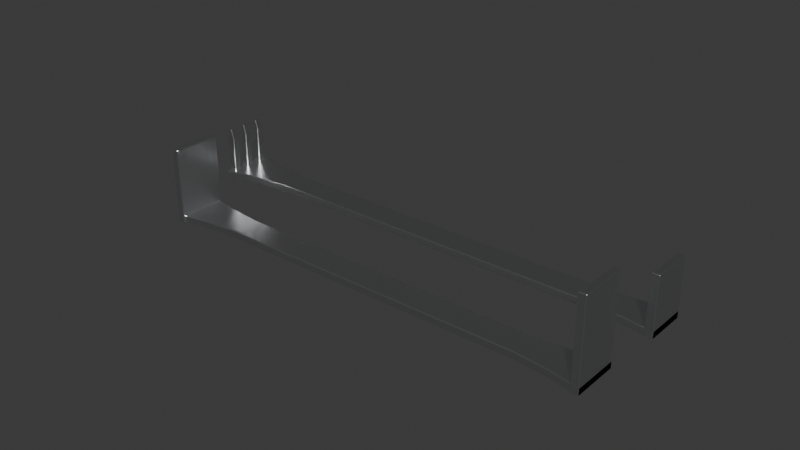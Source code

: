 # Source: separadores.blend  (saved by Blender 5.2.45; exported with 4.5.12 LTS)
import bpy
from mathutils import Matrix  # noqa: F401  (used for matrix-valued properties, if any)

bpy.ops.wm.read_factory_settings(use_empty=True)
scene = bpy.context.scene
scene.name = 'Scene'

# ---- collections
col_collection = bpy.data.collections.new('Collection'); scene.collection.children.link(col_collection)

# ---- materials (node trees are filled in below, after node groups)
mat_aceroinoxidable = bpy.data.materials.new('AceroInoxidable')

# ---- material node trees
mat_aceroinoxidable.use_nodes = True; mat_aceroinoxidable.node_tree.nodes.clear()
_N = mat_aceroinoxidable.node_tree.nodes; _L = mat_aceroinoxidable.node_tree.links
n0 = _N.new('ShaderNodeBsdfPrincipled'); n0.name = 'Principled BSDF'; n0.location = (-200, 100)
n0.inputs[0].default_value = (0.78, 0.79, 0.8, 1.0)
n0.inputs[1].default_value = 1.0
n0.inputs[2].default_value = 0.3
n0.inputs[10].default_value = 0.005
n1 = _N.new('ShaderNodeOutputMaterial'); n1.name = 'Material Output'; n1.location = (200, 100)
_L.new(n0.outputs[0], n1.inputs[0])
n1.is_active_output = True

# ---- world
world_world = bpy.data.worlds.new('World'); scene.world = world_world
world_world.use_nodes = True; world_world.node_tree.nodes.clear()
_N = world_world.node_tree.nodes; _L = world_world.node_tree.links
n0 = _N.new('ShaderNodeOutputWorld'); n0.name = 'World Output'; n0.location = (200, 100)
n1 = _N.new('ShaderNodeBackground'); n1.name = 'Background'; n1.location = (-200, 100)
n1.inputs[0].default_value = (0.05088, 0.05088, 0.05088, 1.0)
_L.new(n1.outputs[0], n0.inputs[0])
n0.is_active_output = True
world_world.color = (0.05088, 0.05088, 0.05088)
world_world.sun_shadow_jitter_overblur = 0.0

# ---- meshes
me_farabeuf_retractor = bpy.data.meshes.new('farabeuf_retractor')
me_farabeuf_retractor.from_pydata([(-0.075, -0.0078, -0.01443), (-0.0748, -0.007756, -0.01462), (-0.0748, -0.007961, -0.01443), (-0.065, -0.006, -0.01443), (-0.06503, -0.005802, -0.01462), (-0.053, -0.0048, -0.01443), (-0.05301, -0.0046, -0.01462), (0.053, -0.0048, -0.01443), (0.05301, -0.0046, -0.01462), (0.065, -0.006, -0.01443), (0.06503, -0.005802, -0.01462), (0.075, -0.0078, -0.01443), (0.0748, -0.007961, -0.01443), (0.0748, -0.007756, -0.01462), (0.0748, 0.007961, -0.01443), (0.075, 0.0078, -0.01443), (0.0748, 0.007756, -0.01462), (0.065, 0.006, -0.01443), (0.06503, 0.005802, -0.01462), (0.053, 0.0048, -0.01443), (0.05301, 0.0046, -0.01462), (-0.053, 0.0048, -0.01443), (-0.05301, 0.0046, -0.01462), (-0.065, 0.006, -0.01443), (-0.06503, 0.005802, -0.01462), (-0.075, 0.0078, -0.01443), (-0.0748, 0.007961, -0.01443), (-0.0748, 0.007756, -0.01462), (-0.075, -0.0078, -0.01233), (-0.0748, -0.007961, -0.01233), (-0.0748, -0.007756, -0.01213), (-0.065, -0.006, -0.01233), (-0.06503, -0.005802, -0.01213), (-0.053, -0.0048, -0.01233), (-0.05301, -0.0046, -0.01213), (0.053, -0.0048, -0.01233), (0.05301, -0.0046, -0.01213), (0.065, -0.006, -0.01233), (0.06503, -0.005802, -0.01213), (0.0748, -0.007961, -0.01233), (0.075, -0.0078, -0.01233), (0.0748, -0.007756, -0.01213), (0.075, 0.0078, -0.01233), (0.0748, 0.007961, -0.01233), (0.0748, 0.007756, -0.01213), (0.065, 0.006, -0.01233), (0.06503, 0.005802, -0.01213), (0.053, 0.0048, -0.01233), (0.05301, 0.0046, -0.01213), (-0.053, 0.0048, -0.01233), (-0.05301, 0.0046, -0.01213), (-0.065, 0.006, -0.01233), (-0.06503, 0.005802, -0.01213), (-0.075, 0.0078, -0.01233), (-0.0748, 0.007756, -0.01213), (-0.0748, 0.007961, -0.01233), (0.0725, -0.0078, -0.01443), (0.0727, -0.0078, -0.01462), (0.0727, -0.008, -0.01443), (0.0748, -0.0078, -0.01462), (0.075, -0.0078, -0.01443), (0.0748, -0.008, -0.01443), (0.075, -0.0078, 0.01443), (0.0748, -0.0078, 0.01462), (0.0748, -0.008, 0.01443), (0.0725, -0.0078, 0.01443), (0.0727, -0.008, 0.01443), (0.0727, -0.0078, 0.01462), (0.0725, 0.0078, -0.01443), (0.0727, 0.008, -0.01443), (0.0727, 0.0078, -0.01462), (0.075, 0.0078, -0.01443), (0.0748, 0.0078, -0.01462), (0.0748, 0.008, -0.01443), (0.0748, 0.0078, 0.01462), (0.075, 0.0078, 0.01443), (0.0748, 0.008, 0.01443), (0.0725, 0.0078, 0.01443), (0.0727, 0.0078, 0.01462), (0.0727, 0.008, 0.01443), (-0.075, -0.0078, -0.01443), (-0.0748, -0.0078, -0.01462), (-0.0748, -0.008, -0.01443), (-0.0727, -0.0078, -0.01462), (-0.0725, -0.0078, -0.01443), (-0.0727, -0.008, -0.01443), (-0.0725, -0.0078, 0.01043), (-0.0727, -0.0078, 0.01063), (-0.0727, -0.008, 0.01043), (-0.075, -0.0078, 0.01043), (-0.0748, -0.008, 0.01043), (-0.0748, -0.0078, 0.01063), (-0.075, 0.0078, -0.01443), (-0.0748, 0.008, -0.01443), (-0.0748, 0.0078, -0.01462), (-0.0725, 0.0078, -0.01443), (-0.0727, 0.0078, -0.01462), (-0.0727, 0.008, -0.01443), (-0.0727, 0.0078, 0.01063), (-0.0725, 0.0078, 0.01043), (-0.0727, 0.008, 0.01043), (-0.075, 0.0078, 0.01043), (-0.0748, 0.0078, 0.01063), (-0.0748, 0.008, 0.01043)], [], [(0, 1, 2), (11, 12, 13), (14, 15, 16), (25, 26, 27), (28, 29, 30), (39, 40, 41), (42, 43, 44), (53, 54, 55), (56, 57, 58), (59, 60, 61), (62, 63, 64), (65, 66, 67), (68, 69, 70), (71, 72, 73), (74, 75, 76), (77, 78, 79), (80, 81, 82), (83, 84, 85), (86, 87, 88), (89, 90, 91), (92, 93, 94), (95, 96, 97), (98, 99, 100), (101, 102, 103), (0, 25, 27, 1), (24, 27, 26, 23), (22, 24, 23, 21), (20, 22, 21, 19), (18, 20, 19, 17), (16, 18, 17, 14), (13, 16, 15, 11), (10, 13, 12, 9), (8, 10, 9, 7), (6, 8, 7, 5), (4, 6, 5, 3), (1, 4, 3, 2), (30, 54, 53, 28), (29, 31, 32, 30), (31, 33, 34, 32), (33, 35, 36, 34), (35, 37, 38, 36), (37, 39, 41, 38), (40, 42, 44, 41), (43, 45, 46, 44), (45, 47, 48, 46), (47, 49, 50, 48), (49, 51, 52, 50), (51, 55, 54, 52), (2, 29, 28, 0), (11, 40, 39, 12), (14, 43, 42, 15), (25, 53, 55, 26), (58, 66, 65, 56), (57, 59, 61, 58), (60, 62, 64, 61), (63, 67, 66, 64), (68, 77, 79, 69), (76, 79, 78, 74), (73, 76, 75, 71), (69, 73, 72, 70), (56, 68, 70, 57), (59, 72, 71, 60), (62, 75, 74, 63), (67, 78, 77, 65), (82, 90, 89, 80), (81, 83, 85, 82), (84, 86, 88, 85), (87, 91, 90, 88), (92, 101, 103, 93), (100, 103, 102, 98), (97, 100, 99, 95), (93, 97, 96, 94), (80, 92, 94, 81), (83, 96, 95, 84), (86, 99, 98, 87), (91, 102, 101, 89), (25, 0, 28, 53), (27, 24, 22, 20, 18, 16, 13, 10, 8, 6, 4, 1), (2, 3, 31, 29), (3, 5, 33, 31), (5, 7, 35, 33), (7, 9, 37, 35), (9, 12, 39, 37), (11, 15, 42, 40), (14, 17, 45, 43), (17, 19, 47, 45), (19, 21, 49, 47), (21, 23, 51, 49), (23, 26, 55, 51), (30, 32, 34, 36, 38, 41, 44, 46, 48, 50, 52, 54), (77, 68, 56, 65), (58, 61, 64, 66), (70, 72, 59, 57), (71, 75, 62, 60), (74, 78, 67, 63), (79, 76, 73, 69), (101, 92, 80, 89), (82, 85, 88, 90), (94, 96, 83, 81), (95, 99, 86, 84), (98, 102, 91, 87), (103, 100, 97, 93)])
me_farabeuf_retractor.polygons.foreach_set('use_smooth', [True] * 102)
_k = set([(0, 1), (0, 2), (0, 25), (0, 28), (1, 2), (1, 4), (1, 27), (2, 3), (2, 29), (3, 5), (4, 6), (5, 7), (6, 8), (7, 9), (8, 10), (9, 12), (10, 13), (11, 12), (11, 13), (11, 15), (11, 40), (12, 13), (12, 39), (13, 16), (14, 15), (14, 16), (14, 17), (14, 43), (15, 16), (15, 42), (16, 18), (17, 19), (18, 20), (19, 21), (20, 22), (21, 23), (22, 24), (23, 26), (24, 27), (25, 26), (25, 27), (25, 53), (26, 27), (26, 55), (28, 29), (28, 30), (28, 53), (29, 30), (29, 31), (30, 32), (30, 54), (31, 33), (32, 34), (33, 35), (34, 36), (35, 37), (36, 38), (37, 39), (38, 41), (39, 40), (39, 41), (40, 41), (40, 42), (41, 44), (42, 43), (42, 44), (43, 44), (43, 45), (44, 46), (45, 47), (46, 48), (47, 49), (48, 50), (49, 51), (50, 52), (51, 55), (52, 54), (53, 54), (53, 55), (54, 55), (56, 57), (56, 58), (56, 65), (56, 68), (57, 58), (57, 59), (57, 70), (58, 61), (58, 66), (59, 60), (59, 61), (59, 72), (60, 61), (60, 62), (60, 71), (61, 64), (62, 63), (62, 64), (62, 75), (63, 64), (63, 67), (63, 74), (64, 66), (65, 66), (65, 67), (65, 77), (66, 67), (67, 78), (68, 69), (68, 70), (68, 77), (69, 70), (69, 73), (69, 79), (70, 72), (71, 72), (71, 73), (71, 75), (72, 73), (73, 76), (74, 75), (74, 76), (74, 78), (75, 76), (76, 79), (77, 78), (77, 79), (78, 79), (80, 81), (80, 82), (80, 89), (80, 92), (81, 82), (81, 83), (81, 94), (82, 85), (82, 90), (83, 84), (83, 85), (83, 96), (84, 85), (84, 86), (84, 95), (85, 88), (86, 87), (86, 88), (86, 99), (87, 88), (87, 91), (87, 98), (88, 90), (89, 90), (89, 91), (89, 101), (90, 91), (91, 102), (92, 93), (92, 94), (92, 101), (93, 94), (93, 97), (93, 103), (94, 96), (95, 96), (95, 97), (95, 99), (96, 97), (97, 100), (98, 99), (98, 100), (98, 102), (99, 100), (100, 103), (101, 102), (101, 103), (102, 103)])
me_farabeuf_retractor.attributes.new('sharp_edge', 'BOOLEAN', 'EDGE').data.foreach_set('value', [ (min(e.vertices), max(e.vertices)) in _k for e in me_farabeuf_retractor.edges])
me_farabeuf_retractor.materials.append(mat_aceroinoxidable)
me_farabeuf_retractor.update()
me_senn_miller_retractor = bpy.data.meshes.new('senn_miller_retractor')
me_senn_miller_retractor.from_pydata([(-0.08, -0.0083, -0.009425), (-0.0798, -0.008244, -0.009625), (-0.07981, -0.008451, -0.009425), (-0.07, -0.006, -0.009425), (-0.07004, -0.005803, -0.009625), (-0.056, -0.0045, -0.009425), (-0.05601, -0.0043, -0.009625), (0.056, -0.0045, -0.009425), (0.05601, -0.0043, -0.009625), (0.07, -0.0055, -0.009425), (0.07002, -0.005301, -0.009625), (0.08, -0.0068, -0.009425), (0.0798, -0.00697, -0.009425), (0.0798, -0.006768, -0.009625), (0.0798, 0.00697, -0.009425), (0.08, 0.0068, -0.009425), (0.0798, 0.006768, -0.009625), (0.07, 0.0055, -0.009425), (0.07002, 0.005301, -0.009625), (0.056, 0.0045, -0.009425), (0.05601, 0.0043, -0.009625), (-0.056, 0.0045, -0.009425), (-0.05601, 0.0043, -0.009625), (-0.07, 0.006, -0.009425), (-0.07004, 0.005803, -0.009625), (-0.08, 0.0083, -0.009425), (-0.07981, 0.008451, -0.009425), (-0.0798, 0.008244, -0.009625), (-0.08, -0.0083, -0.007325), (-0.07981, -0.008451, -0.007325), (-0.0798, -0.008244, -0.007125), (-0.07, -0.006, -0.007325), (-0.07004, -0.005803, -0.007125), (-0.056, -0.0045, -0.007325), (-0.05601, -0.0043, -0.007125), (0.056, -0.0045, -0.007325), (0.05601, -0.0043, -0.007125), (0.07, -0.0055, -0.007325), (0.07002, -0.005301, -0.007125), (0.0798, -0.00697, -0.007325), (0.08, -0.0068, -0.007325), (0.0798, -0.006768, -0.007125), (0.08, 0.0068, -0.007325), (0.0798, 0.00697, -0.007325), (0.0798, 0.006768, -0.007125), (0.07, 0.0055, -0.007325), (0.07002, 0.005301, -0.007125), (0.056, 0.0045, -0.007325), (0.05601, 0.0043, -0.007125), (-0.056, 0.0045, -0.007325), (-0.05601, 0.0043, -0.007125), (-0.07, 0.006, -0.007325), (-0.07004, 0.005803, -0.007125), (-0.08, 0.0083, -0.007325), (-0.0798, 0.008244, -0.007125), (-0.07981, 0.008451, -0.007325), (0.0775, -0.0068, -0.009425), (0.0777, -0.0068, -0.009625), (0.0777, -0.007, -0.009425), (0.0798, -0.0068, -0.009625), (0.08, -0.0068, -0.009425), (0.0798, -0.007, -0.009425), (0.08, -0.0068, 0.009425), (0.0798, -0.0068, 0.009625), (0.0798, -0.007, 0.009425), (0.0775, -0.0068, 0.009425), (0.0777, -0.007, 0.009425), (0.0777, -0.0068, 0.009625), (0.0775, 0.0068, -0.009425), (0.0777, 0.007, -0.009425), (0.0777, 0.0068, -0.009625), (0.08, 0.0068, -0.009425), (0.0798, 0.0068, -0.009625), (0.0798, 0.007, -0.009425), (0.0798, 0.0068, 0.009625), (0.08, 0.0068, 0.009425), (0.0798, 0.007, 0.009425), (0.0775, 0.0068, 0.009425), (0.0777, 0.0068, 0.009625), (0.0777, 0.007, 0.009425), (-0.08, -0.0065, -0.009425), (-0.0798, -0.0065, -0.009625), (-0.0798, -0.0067, -0.009425), (-0.0778, -0.0065, -0.009625), (-0.0776, -0.0065, -0.009425), (-0.0778, -0.0067, -0.009425), (-0.0776, -0.0065, 0.004625), (-0.0778, -0.0067, 0.004593), (-0.07854, -0.0065, 0.007435), (-0.07876, -0.0065, 0.007509), (-0.0787, -0.0067, 0.007305), (-0.08, -0.0065, 0.006425), (-0.0798, -0.0067, 0.006522), (-0.07984, -0.0065, 0.006741), (-0.08, -0.0045, -0.009425), (-0.0798, -0.0043, -0.009425), (-0.0798, -0.0045, -0.009625), (-0.0776, -0.0045, -0.009425), (-0.0778, -0.0045, -0.009625), (-0.0778, -0.0043, -0.009425), (-0.0776, -0.0045, 0.004625), (-0.0778, -0.0043, 0.004593), (-0.07876, -0.0045, 0.007509), (-0.07854, -0.0045, 0.007435), (-0.0787, -0.0043, 0.007305), (-0.08, -0.0045, 0.006425), (-0.07984, -0.0045, 0.006741), (-0.0798, -0.0043, 0.006522), (-0.08, -0.001, -0.009425), (-0.0798, -0.001, -0.009625), (-0.0798, -0.0012, -0.009425), (-0.0778, -0.001, -0.009625), (-0.0776, -0.001, -0.009425), (-0.0778, -0.0012, -0.009425), (-0.0776, -0.001, 0.004625), (-0.0778, -0.0012, 0.004593), (-0.07854, -0.001, 0.007435), (-0.07876, -0.001, 0.007509), (-0.0787, -0.0012, 0.007305), (-0.08, -0.001, 0.006425), (-0.0798, -0.0012, 0.006522), (-0.07984, -0.001, 0.006741), (-0.08, 0.001, -0.009425), (-0.0798, 0.0012, -0.009425), (-0.0798, 0.001, -0.009625), (-0.0776, 0.001, -0.009425), (-0.0778, 0.001, -0.009625), (-0.0778, 0.0012, -0.009425), (-0.0776, 0.001, 0.004625), (-0.0778, 0.0012, 0.004593), (-0.07876, 0.001, 0.007509), (-0.07854, 0.001, 0.007435), (-0.0787, 0.0012, 0.007305), (-0.08, 0.001, 0.006425), (-0.07984, 0.001, 0.006741), (-0.0798, 0.0012, 0.006522), (-0.08, 0.0045, -0.009425), (-0.0798, 0.0045, -0.009625), (-0.0798, 0.0043, -0.009425), (-0.0778, 0.0045, -0.009625), (-0.0776, 0.0045, -0.009425), (-0.0778, 0.0043, -0.009425), (-0.0776, 0.0045, 0.004625), (-0.0778, 0.0043, 0.004593), (-0.07854, 0.0045, 0.007435), (-0.07876, 0.0045, 0.007509), (-0.0787, 0.0043, 0.007305), (-0.08, 0.0045, 0.006425), (-0.0798, 0.0043, 0.006522), (-0.07984, 0.0045, 0.006741), (-0.08, 0.0065, -0.009425), (-0.0798, 0.0067, -0.009425), (-0.0798, 0.0065, -0.009625), (-0.0776, 0.0065, -0.009425), (-0.0778, 0.0065, -0.009625), (-0.0778, 0.0067, -0.009425), (-0.0776, 0.0065, 0.004625), (-0.0778, 0.0067, 0.004593), (-0.07876, 0.0065, 0.007509), (-0.07854, 0.0065, 0.007435), (-0.0787, 0.0067, 0.007305), (-0.08, 0.0065, 0.006425), (-0.07984, 0.0065, 0.006741), (-0.0798, 0.0067, 0.006522)], [], [(0, 1, 2), (11, 12, 13), (14, 15, 16), (25, 26, 27), (28, 29, 30), (39, 40, 41), (42, 43, 44), (53, 54, 55), (56, 57, 58), (59, 60, 61), (62, 63, 64), (65, 66, 67), (68, 69, 70), (71, 72, 73), (74, 75, 76), (77, 78, 79), (80, 81, 82), (83, 84, 85), (88, 89, 90), (91, 92, 93), (94, 95, 96), (97, 98, 99), (102, 103, 104), (105, 106, 107), (108, 109, 110), (111, 112, 113), (116, 117, 118), (119, 120, 121), (122, 123, 124), (125, 126, 127), (130, 131, 132), (133, 134, 135), (136, 137, 138), (139, 140, 141), (144, 145, 146), (147, 148, 149), (150, 151, 152), (153, 154, 155), (158, 159, 160), (161, 162, 163), (0, 25, 27, 1), (24, 27, 26, 23), (22, 24, 23, 21), (20, 22, 21, 19), (18, 20, 19, 17), (16, 18, 17, 14), (13, 16, 15, 11), (10, 13, 12, 9), (8, 10, 9, 7), (6, 8, 7, 5), (4, 6, 5, 3), (1, 4, 3, 2), (30, 54, 53, 28), (29, 31, 32, 30), (31, 33, 34, 32), (33, 35, 36, 34), (35, 37, 38, 36), (37, 39, 41, 38), (40, 42, 44, 41), (43, 45, 46, 44), (45, 47, 48, 46), (47, 49, 50, 48), (49, 51, 52, 50), (51, 55, 54, 52), (2, 29, 28, 0), (11, 40, 39, 12), (14, 43, 42, 15), (25, 53, 55, 26), (58, 66, 65, 56), (57, 59, 61, 58), (60, 62, 64, 61), (63, 67, 66, 64), (68, 77, 79, 69), (76, 79, 78, 74), (73, 76, 75, 71), (69, 73, 72, 70), (56, 68, 70, 57), (59, 72, 71, 60), (62, 75, 74, 63), (67, 78, 77, 65), (82, 92, 91, 80), (81, 83, 85, 82), (84, 86, 87, 85), (86, 88, 90, 87), (89, 93, 92, 90), (94, 105, 107, 95), (104, 107, 106, 102), (101, 104, 103, 100), (99, 101, 100, 97), (95, 99, 98, 96), (80, 94, 96, 81), (83, 98, 97, 84), (88, 103, 102, 89), (93, 106, 105, 91), (110, 120, 119, 108), (109, 111, 113, 110), (112, 114, 115, 113), (114, 116, 118, 115), (117, 121, 120, 118), (122, 133, 135, 123), (132, 135, 134, 130), (129, 132, 131, 128), (127, 129, 128, 125), (123, 127, 126, 124), (108, 122, 124, 109), (111, 126, 125, 112), (116, 131, 130, 117), (121, 134, 133, 119), (138, 148, 147, 136), (137, 139, 141, 138), (140, 142, 143, 141), (142, 144, 146, 143), (145, 149, 148, 146), (150, 161, 163, 151), (160, 163, 162, 158), (157, 160, 159, 156), (155, 157, 156, 153), (151, 155, 154, 152), (136, 150, 152, 137), (139, 154, 153, 140), (144, 159, 158, 145), (149, 162, 161, 147), (25, 0, 28, 53), (27, 24, 22, 20, 18, 16, 13, 10, 8, 6, 4, 1), (2, 3, 31, 29), (3, 5, 33, 31), (5, 7, 35, 33), (7, 9, 37, 35), (9, 12, 39, 37), (11, 15, 42, 40), (14, 17, 45, 43), (17, 19, 47, 45), (19, 21, 49, 47), (21, 23, 51, 49), (23, 26, 55, 51), (30, 32, 34, 36, 38, 41, 44, 46, 48, 50, 52, 54), (77, 68, 56, 65), (58, 61, 64, 66), (70, 72, 59, 57), (71, 75, 62, 60), (74, 78, 67, 63), (79, 76, 73, 69), (105, 94, 80, 91), (82, 85, 87, 90, 92), (96, 98, 83, 81), (97, 100, 86, 84), (100, 103, 88, 86), (102, 106, 93, 89), (107, 104, 101, 99, 95), (133, 122, 108, 119), (110, 113, 115, 118, 120), (124, 126, 111, 109), (125, 128, 114, 112), (128, 131, 116, 114), (130, 134, 121, 117), (135, 132, 129, 127, 123), (161, 150, 136, 147), (138, 141, 143, 146, 148), (152, 154, 139, 137), (153, 156, 142, 140), (156, 159, 144, 142), (158, 162, 149, 145), (163, 160, 157, 155, 151)])
me_senn_miller_retractor.polygons.foreach_set('use_smooth', [True] * 163)
_k = set([(0, 1), (0, 2), (0, 25), (0, 28), (1, 2), (1, 4), (1, 27), (2, 3), (2, 29), (3, 5), (4, 6), (5, 7), (6, 8), (7, 9), (8, 10), (9, 12), (10, 13), (11, 12), (11, 13), (11, 15), (11, 40), (12, 13), (12, 39), (13, 16), (14, 15), (14, 16), (14, 17), (14, 43), (15, 16), (15, 42), (16, 18), (17, 19), (18, 20), (19, 21), (20, 22), (21, 23), (22, 24), (23, 26), (24, 27), (25, 26), (25, 27), (25, 53), (26, 27), (26, 55), (28, 29), (28, 30), (28, 53), (29, 30), (29, 31), (30, 32), (30, 54), (31, 33), (32, 34), (33, 35), (34, 36), (35, 37), (36, 38), (37, 39), (38, 41), (39, 40), (39, 41), (40, 41), (40, 42), (41, 44), (42, 43), (42, 44), (43, 44), (43, 45), (44, 46), (45, 47), (46, 48), (47, 49), (48, 50), (49, 51), (50, 52), (51, 55), (52, 54), (53, 54), (53, 55), (54, 55), (56, 57), (56, 58), (56, 65), (56, 68), (57, 58), (57, 59), (57, 70), (58, 61), (58, 66), (59, 60), (59, 61), (59, 72), (60, 61), (60, 62), (60, 71), (61, 64), (62, 63), (62, 64), (62, 75), (63, 64), (63, 67), (63, 74), (64, 66), (65, 66), (65, 67), (65, 77), (66, 67), (67, 78), (68, 69), (68, 70), (68, 77), (69, 70), (69, 73), (69, 79), (70, 72), (71, 72), (71, 73), (71, 75), (72, 73), (73, 76), (74, 75), (74, 76), (74, 78), (75, 76), (76, 79), (77, 78), (77, 79), (78, 79), (80, 81), (80, 82), (80, 91), (80, 94), (81, 82), (81, 83), (81, 96), (82, 85), (82, 92), (83, 84), (83, 85), (83, 98), (84, 85), (84, 86), (84, 97), (85, 87), (86, 88), (87, 90), (88, 89), (88, 90), (88, 103), (89, 90), (89, 93), (89, 102), (90, 92), (94, 95), (94, 96), (94, 105), (95, 96), (95, 99), (95, 107), (96, 98), (97, 98), (97, 99), (97, 100), (98, 99), (99, 101), (100, 103), (101, 104), (102, 103), (102, 104), (102, 106), (103, 104), (104, 107), (108, 109), (108, 110), (108, 119), (108, 122), (109, 110), (109, 111), (109, 124), (110, 113), (110, 120), (111, 112), (111, 113), (111, 126), (112, 113), (112, 114), (112, 125), (113, 115), (114, 116), (115, 118), (116, 117), (116, 118), (116, 131), (117, 118), (117, 121), (117, 130), (118, 120), (122, 123), (122, 124), (122, 133), (123, 124), (123, 127), (123, 135), (124, 126), (125, 126), (125, 127), (125, 128), (126, 127), (127, 129), (128, 131), (129, 132), (130, 131), (130, 132), (130, 134), (131, 132), (132, 135), (136, 137), (136, 138), (136, 147), (136, 150), (137, 138), (137, 139), (137, 152), (138, 141), (138, 148), (139, 140), (139, 141), (139, 154), (140, 141), (140, 142), (140, 153), (141, 143), (142, 144), (143, 146), (144, 145), (144, 146), (144, 159), (145, 146), (145, 149), (145, 158), (146, 148), (150, 151), (150, 152), (150, 161), (151, 152), (151, 155), (151, 163), (152, 154), (153, 154), (153, 155), (153, 156), (154, 155), (155, 157), (156, 159), (157, 160), (158, 159), (158, 160), (158, 162), (159, 160), (160, 163)])
me_senn_miller_retractor.attributes.new('sharp_edge', 'BOOLEAN', 'EDGE').data.foreach_set('value', [ (min(e.vertices), max(e.vertices)) in _k for e in me_senn_miller_retractor.edges])
me_senn_miller_retractor.materials.append(mat_aceroinoxidable)
me_senn_miller_retractor.update()

# ---- objects
ob_farabeuf_retractor = bpy.data.objects.new('farabeuf_retractor', me_farabeuf_retractor)
ob_senn_miller_retractor = bpy.data.objects.new('senn_miller_retractor', me_senn_miller_retractor)

# ---- transforms, parenting, visibility, modifiers, constraints
ob_farabeuf_retractor.location = (0.0, 0.008, 0.0)
ob_senn_miller_retractor.location = (0.0, 0.03445, 0.0)

# ---- collection membership
col_collection.objects.link(ob_farabeuf_retractor)
col_collection.objects.link(ob_senn_miller_retractor)

# ---- scene / render settings (as saved in the file)
scene.frame_start = 1; scene.frame_end = 250; scene.frame_set(1)
scene.render.engine = 'BLENDER_EEVEE_NEXT'
scene.render.bake_bias = 0.0
scene.render.bake_samples = 0
scene.render.compositor_device = 'GPU'
scene.eevee.use_volume_custom_range = False
scene.eevee.fast_gi_thickness_near = 0.1
scene.eevee.fast_gi_thickness_far = 0.0
scene.eevee.ray_tracing_options.screen_trace_thickness = 0.1
bpy.context.view_layer.update()

# ---- added for rendering (the .blend has no active camera and no usable light): camera, sun
cam_auto = bpy.data.cameras.new('AutoCamera')
cam_auto.lens = 50.0
cam_auto.sensor_width = 36.0
cam_auto.clip_end = 1000.0
ob_auto_camera = bpy.data.objects.new('AutoCamera', cam_auto)
scene.collection.objects.link(ob_auto_camera)
ob_auto_camera.location = (0.185045, -0.200602, 0.148036)
ob_auto_camera.rotation_euler = (1.09748, -7.21219e-08, 0.694738)
scene.camera = ob_auto_camera
light_auto_sun = bpy.data.lights.new('AutoSun', 'SUN')
light_auto_sun.energy = 3.0
light_auto_sun.angle = 0.0523599
ob_auto_sun = bpy.data.objects.new('AutoSun', light_auto_sun)
scene.collection.objects.link(ob_auto_sun)
ob_auto_sun.rotation_euler = (0.872665, 0.174533, 0.523599)
bpy.context.view_layer.update()
